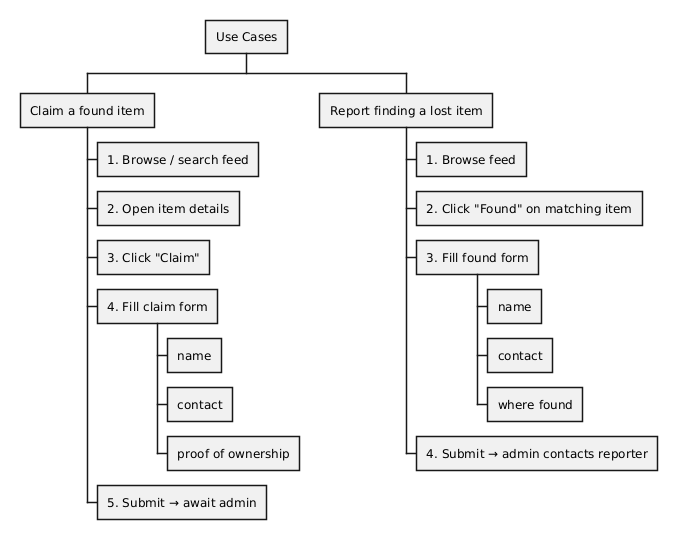

The diagram above was rendered by PlantUML. Its source (embedded in the PNG):
@startwbs
* Use Cases
** Claim a found item
*** 1. Browse / search feed
*** 2. Open item details
*** 3. Click "Claim"
*** 4. Fill claim form
**** name
**** contact
**** proof of ownership
*** 5. Submit → await admin
** Report finding a lost item
*** 1. Browse feed
*** 2. Click "Found" on matching item
*** 3. Fill found form
**** name
**** contact
**** where found
*** 4. Submit → admin contacts reporter
@endwbs